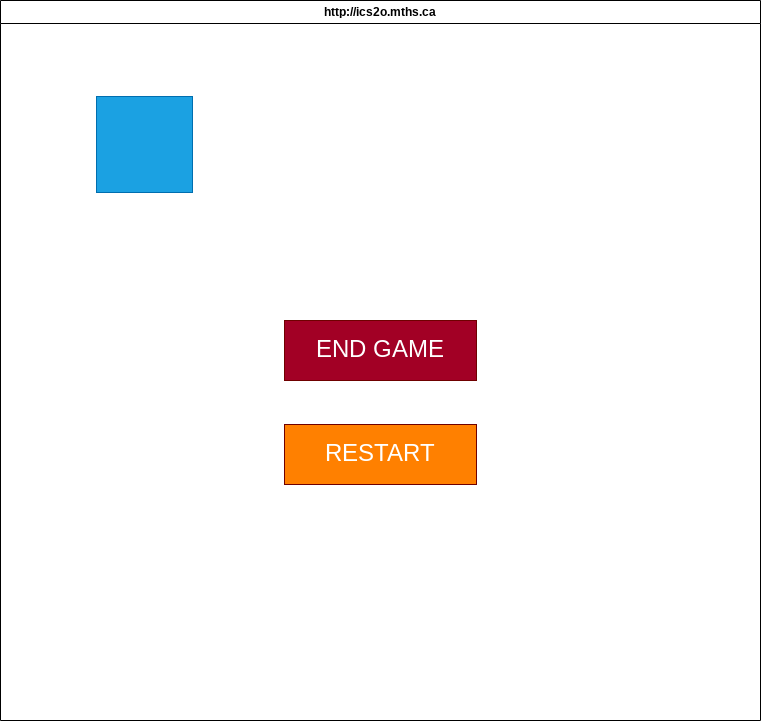

The diagram above was exported from draw.io. Its source (the exported page's mxGraphModel, read from the mxfile embedded in the PNG):
<mxGraphModel dx="1086" dy="743" grid="1" gridSize="8" guides="1" tooltips="1" connect="1" arrows="1" fold="1" page="1" pageScale="1" pageWidth="850" pageHeight="1100" background="#FFFFFF" math="0" shadow="0">
  <root>
    <mxCell id="0" />
    <mxCell id="1" parent="0" />
    <mxCell id="7" value="http://ics2o.mths.ca" style="swimlane;whiteSpace=wrap;html=1;fillColor=#0050ef;fontColor=#ffffff;strokeColor=#FFFFFF;" parent="1" vertex="1">
      <mxGeometry x="40" y="40" width="760" height="720" as="geometry" />
    </mxCell>
    <mxCell id="8" value="&lt;font color=&quot;#000000&quot;&gt;http://ics2o.mths.ca&lt;/font&gt;" style="swimlane;whiteSpace=wrap;html=1;fillColor=#FFFFFF;" parent="7" vertex="1">
      <mxGeometry width="760" height="720" as="geometry" />
    </mxCell>
    <mxCell id="9" value="" style="whiteSpace=wrap;html=1;aspect=fixed;fillColor=#1ba1e2;fontColor=#ffffff;strokeColor=#006EAF;" vertex="1" parent="8">
      <mxGeometry x="96" y="96" width="96" height="96" as="geometry" />
    </mxCell>
    <mxCell id="10" value="&lt;font style=&quot;font-size: 24px;&quot;&gt;END GAME&lt;/font&gt;" style="rounded=0;whiteSpace=wrap;html=1;fillColor=#a20025;fontColor=#ffffff;strokeColor=#6F0000;" vertex="1" parent="8">
      <mxGeometry x="284" y="320" width="192" height="60" as="geometry" />
    </mxCell>
    <mxCell id="11" value="&lt;font style=&quot;font-size: 24px;&quot;&gt;RESTART&lt;/font&gt;" style="rounded=0;whiteSpace=wrap;html=1;fillColor=#FF8000;fontColor=#ffffff;strokeColor=#6F0000;" vertex="1" parent="8">
      <mxGeometry x="284" y="424" width="192" height="60" as="geometry" />
    </mxCell>
  </root>
</mxGraphModel>